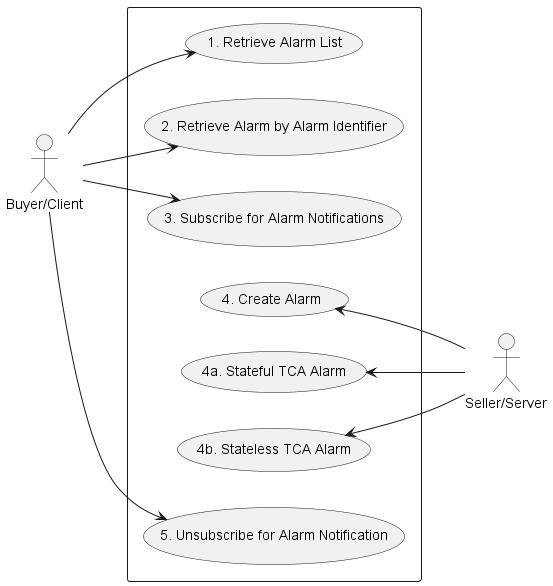

The diagram above was rendered by PlantUML. Its source (embedded in the PNG):
@startuml alarmUsecases

left to right direction

actor "Buyer/Client" as B
actor "Seller/Server" as S

rectangle {
Usecase UC1 as "1. Retrieve Alarm List"
Usecase UC2 as "2. Retrieve Alarm by Alarm Identifier"
Usecase UC3 as "3. Subscribe for Alarm Notifications"
Usecase UC4 as "4. Create Alarm"
Usecase UC5 as "4a. Stateful TCA Alarm"
Usecase UC6 as "4b. Stateless TCA Alarm"
Usecase UC7 as "5. Unsubscribe for Alarm Notification"
}

UC4 <-- S
UC5 <-- S
UC6 <-- S
B --> UC2
B --> UC3
B --> UC1
B --> UC7
@enduml